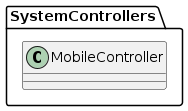

The diagram above was rendered by PlantUML. Its source (embedded in the PNG):
@startuml MobileController

package SystemControllers
{

class MobileController {}

}

@enduml